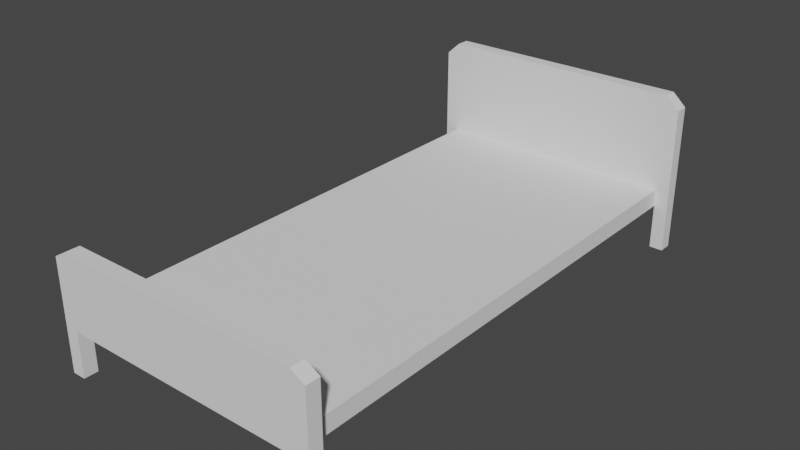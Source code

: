 # Source: KidsBed.blend  (saved by Blender 3.1.7; exported with 4.5.12 LTS)
import bpy
from mathutils import Matrix  # noqa: F401  (used for matrix-valued properties, if any)

bpy.ops.wm.read_factory_settings(use_empty=True)
scene = bpy.context.scene
scene.name = 'Scene'

# ---- collections
col_collection = bpy.data.collections.new('Collection'); scene.collection.children.link(col_collection)

# ---- world
world_world = bpy.data.worlds.new('World'); scene.world = world_world
world_world.use_nodes = True; world_world.node_tree.nodes.clear()
_N = world_world.node_tree.nodes; _L = world_world.node_tree.links
n0 = _N.new('ShaderNodeOutputWorld'); n0.name = 'World Output'; n0.location = (300, 300)
n1 = _N.new('ShaderNodeBackground'); n1.name = 'Background'; n1.location = (10, 300)
n1.inputs[0].default_value = (0.05088, 0.05088, 0.05088, 1.0)
_L.new(n1.outputs[0], n0.inputs[0])
n0.is_active_output = True
world_world.color = (0.05088, 0.05088, 0.05088)
world_world.use_sun_shadow = False
world_world.sun_shadow_jitter_overblur = 0.0

# ---- meshes
me_cube = bpy.data.meshes.new('Cube')
me_cube.from_pydata([(-0.45, -0.9, 0.1656), (-0.45, -0.9, 0.2298), (-0.45, 0.9, 0.1656), (-0.45, 0.9, 0.2298), (0.45, -0.9, 0.1656), (0.45, -0.9, 0.2298), (0.45, 0.9, 0.1656), (0.45, 0.9, 0.2298), (-0.45, -0.9517, 0.1656), (-0.45, -0.9517, 0.2298), (0.45, -0.9517, 0.2298), (0.45, -0.9517, 0.1656), (-0.45, 0.9481, 0.2298), (-0.45, 0.9481, 0.1656), (0.45, 0.9481, 0.1656), (0.45, 0.9481, 0.2298), (-0.4999, -0.9, 0.1656), (-0.4999, -0.9, 0.2298), (-0.4999, 0.9, 0.2298), (-0.4999, 0.9, 0.1656), (0.4999, 0.9, 0.2298), (0.4999, 0.9, 0.1656), (0.4999, -0.9, 0.2298), (0.4999, -0.9, 0.1656), (-0.4999, -0.9517, 0.1656), (-0.4999, -0.9517, 0.2298), (0.4999, -0.9517, 0.2298), (0.4999, -0.9517, 0.1656), (-0.4999, 0.9481, 0.2298), (-0.4999, 0.9481, 0.1656), (0.4999, 0.9481, 0.2298), (0.4999, 0.9481, 0.1656), (-0.45, 0.9, 0.59), (0.45, 0.9, 0.59), (0.45, -0.9, 0.4333), (-0.45, -0.9, 0.4333), (0.45, -0.9517, 0.4333), (-0.45, -0.9517, 0.4333), (-0.45, 0.9481, 0.59), (0.45, 0.9481, 0.59), (0.4999, -0.9, 0.4035), (0.4999, -0.9517, 0.4035), (-0.4999, -0.9517, 0.4035), (-0.4999, -0.9, 0.4035), (0.4999, 0.9, 0.5444), (0.4999, 0.9481, 0.5444), (-0.4999, 0.9481, 0.5444), (-0.4999, 0.9, 0.5444), (0.45, -0.9517, -0.001102), (0.45, -0.9, -0.001102), (-0.45, -0.9, -0.001102), (-0.45, -0.9517, -0.001102), (-0.45, 0.9481, -0.001102), (-0.45, 0.9, -0.001102), (0.45, 0.9, -0.001102), (0.45, 0.9481, -0.001102), (0.4999, -0.9517, -0.001102), (0.4999, -0.9, -0.001102), (-0.4999, -0.9, -0.001102), (-0.4999, -0.9517, -0.001102), (-0.4999, 0.9481, -0.001102), (-0.4999, 0.9, -0.001102), (0.4999, 0.9, -0.001102), (0.4999, 0.9481, -0.001102)], [], [(0, 1, 3, 2), (10, 26, 41, 36), (6, 7, 5, 4), (4, 5, 22, 23), (2, 6, 4, 0), (7, 3, 1, 5), (11, 10, 9, 8), (5, 1, 35, 34), (0, 4, 11, 8), (20, 30, 45, 44), (13, 12, 15, 14), (1, 0, 16, 17), (14, 15, 30, 31), (6, 2, 13, 14), (23, 22, 26, 27), (17, 16, 24, 25), (19, 18, 28, 29), (20, 21, 31, 30), (1, 17, 43, 35), (0, 8, 51, 50), (18, 3, 32, 47), (2, 3, 18, 19), (11, 4, 49, 48), (16, 0, 50, 58), (12, 28, 46, 38), (8, 9, 25, 24), (14, 31, 63, 55), (12, 13, 29, 28), (10, 11, 27, 26), (7, 6, 21, 20), (32, 33, 39, 38), (34, 36, 41, 40), (34, 35, 37, 36), (39, 33, 44, 45), (32, 38, 46, 47), (37, 35, 43, 42), (28, 18, 47, 46), (26, 22, 40, 41), (22, 5, 34, 40), (3, 7, 33, 32), (25, 9, 37, 42), (7, 20, 44, 33), (30, 15, 39, 45), (15, 12, 38, 39), (17, 25, 42, 43), (9, 10, 36, 37), (48, 49, 57, 56), (50, 51, 59, 58), (52, 53, 61, 60), (54, 55, 63, 62), (2, 19, 61, 53), (13, 2, 53, 52), (8, 24, 59, 51), (6, 14, 55, 54), (19, 29, 60, 61), (29, 13, 52, 60), (23, 27, 56, 57), (4, 23, 57, 49), (31, 21, 62, 63), (24, 16, 58, 59), (21, 6, 54, 62), (27, 11, 48, 56)])
_uv = me_cube.uv_layers.new(name='UVMap')
_uv.uv.foreach_set('vector', [0.375, 0.0, 0.625, 0.0, 0.625, 0.25, 0.375, 0.25, 0.625, 0.75, 0.625, 0.75, 0.625, 0.75, 0.625, 0.75, 0.375, 0.5, 0.625, 0.5, 0.625, 0.75, 0.375, 0.75, 0.375, 0.75, 0.625, 0.75, 0.625, 0.75, 0.375, 0.75, 0.125, 0.5, 0.375, 0.5, 0.375, 0.75, 0.125, 0.75, 0.625, 0.5, 0.875, 0.5, 0.875, 0.75, 0.625, 0.75, 0.375, 0.75, 0.625, 0.75, 0.625, 1.0, 0.375, 1.0, 0.625, 0.75, 0.875, 0.75, 0.875, 0.75, 0.625, 0.75, 0.125, 0.75, 0.375, 0.75, 0.375, 0.75, 0.125, 0.75, 0.625, 0.5, 0.625, 0.5, 0.625, 0.5, 0.625, 0.5, 0.375, 0.25, 0.625, 0.25, 0.625, 0.5, 0.375, 0.5, 0.625, 0.0, 0.375, 0.0, 0.375, 0.0, 0.625, 0.0, 0.375, 0.5, 0.625, 0.5, 0.625, 0.5, 0.375, 0.5, 0.375, 0.5, 0.125, 0.5, 0.125, 0.5, 0.375, 0.5, 0.375, 0.75, 0.625, 0.75, 0.625, 0.75, 0.375, 0.75, 0.625, 0.0, 0.375, 0.0, 0.375, 0.0, 0.625, 0.0, 0.375, 0.25, 0.625, 0.25, 0.625, 0.25, 0.375, 0.25, 0.625, 0.5, 0.375, 0.5, 0.375, 0.5, 0.625, 0.5, 0.625, 0.0, 0.625, 0.0, 0.625, 0.0, 0.625, 0.0, 0.125, 0.75, 0.125, 0.75, 0.125, 0.75, 0.125, 0.75, 0.625, 0.25, 0.625, 0.25, 0.625, 0.25, 0.625, 0.25, 0.375, 0.25, 0.625, 0.25, 0.625, 0.25, 0.375, 0.25, 0.375, 0.75, 0.375, 0.75, 0.375, 0.75, 0.375, 0.75, 0.375, 0.0, 0.375, 0.0, 0.375, 0.0, 0.375, 0.0, 0.625, 0.25, 0.625, 0.25, 0.625, 0.25, 0.625, 0.25, 0.375, 1.0, 0.625, 1.0, 0.625, 1.0, 0.375, 1.0, 0.375, 0.5, 0.375, 0.5, 0.375, 0.5, 0.375, 0.5, 0.625, 0.25, 0.375, 0.25, 0.375, 0.25, 0.625, 0.25, 0.625, 0.75, 0.375, 0.75, 0.375, 0.75, 0.625, 0.75, 0.625, 0.5, 0.375, 0.5, 0.375, 0.5, 0.625, 0.5, 0.875, 0.5, 0.625, 0.5, 0.625, 0.5, 0.875, 0.5, 0.625, 0.75, 0.625, 0.75, 0.625, 0.75, 0.625, 0.75, 0.625, 0.75, 0.875, 0.75, 0.875, 0.75, 0.625, 0.75, 0.625, 0.5, 0.625, 0.5, 0.625, 0.5, 0.625, 0.5, 0.875, 0.5, 0.875, 0.5, 0.875, 0.5, 0.875, 0.5, 0.875, 0.75, 0.875, 0.75, 0.875, 0.75, 0.875, 0.75, 0.625, 0.25, 0.625, 0.25, 0.625, 0.25, 0.625, 0.25, 0.625, 0.75, 0.625, 0.75, 0.625, 0.75, 0.625, 0.75, 0.625, 0.75, 0.625, 0.75, 0.625, 0.75, 0.625, 0.75, 0.875, 0.5, 0.625, 0.5, 0.625, 0.5, 0.875, 0.5, 0.625, 1.0, 0.625, 1.0, 0.625, 1.0, 0.625, 1.0, 0.625, 0.5, 0.625, 0.5, 0.625, 0.5, 0.625, 0.5, 0.625, 0.5, 0.625, 0.5, 0.625, 0.5, 0.625, 0.5, 0.625, 0.5, 0.625, 0.25, 0.625, 0.25, 0.625, 0.5, 0.625, 0.0, 0.625, 0.0, 0.625, 0.0, 0.625, 0.0, 0.625, 1.0, 0.625, 0.75, 0.625, 0.75, 0.625, 1.0, 0.375, 0.75, 0.375, 0.75, 0.375, 0.75, 0.375, 0.75, 0.125, 0.75, 0.125, 0.75, 0.125, 0.75, 0.125, 0.75, 0.125, 0.5, 0.125, 0.5, 0.125, 0.5, 0.125, 0.5, 0.375, 0.5, 0.375, 0.5, 0.375, 0.5, 0.375, 0.5, 0.375, 0.25, 0.375, 0.25, 0.375, 0.25, 0.375, 0.25, 0.125, 0.5, 0.125, 0.5, 0.125, 0.5, 0.125, 0.5, 0.375, 1.0, 0.375, 1.0, 0.375, 1.0, 0.375, 1.0, 0.375, 0.5, 0.375, 0.5, 0.375, 0.5, 0.375, 0.5, 0.375, 0.25, 0.375, 0.25, 0.375, 0.25, 0.375, 0.25, 0.375, 0.25, 0.375, 0.25, 0.375, 0.25, 0.375, 0.25, 0.375, 0.75, 0.375, 0.75, 0.375, 0.75, 0.375, 0.75, 0.375, 0.75, 0.375, 0.75, 0.375, 0.75, 0.375, 0.75, 0.375, 0.5, 0.375, 0.5, 0.375, 0.5, 0.375, 0.5, 0.375, 0.0, 0.375, 0.0, 0.375, 0.0, 0.375, 0.0, 0.375, 0.5, 0.375, 0.5, 0.375, 0.5, 0.375, 0.5, 0.375, 0.75, 0.375, 0.75, 0.375, 0.75, 0.375, 0.75])
me_cube.use_remesh_fix_poles = True
me_cube.use_remesh_preserve_attributes = False
me_cube.update()

# ---- objects
ob_frame = bpy.data.objects.new('Frame', me_cube)

# ---- transforms, parenting, visibility, modifiers, constraints
ob_frame.location = (0.0, 0.0, 0.0)

# ---- collection membership
col_collection.objects.link(ob_frame)

# ---- scene / render settings (as saved in the file)
scene.frame_start = 1; scene.frame_end = 250; scene.frame_set(1)
scene.render.engine = 'BLENDER_EEVEE_NEXT'
scene.cycles.sampling_pattern = 'TABULATED_SOBOL'
scene.cycles.use_light_tree = False
scene.view_settings.view_transform = 'Filmic'
bpy.context.view_layer.update()

# ---- added for rendering (the .blend has no active camera and no usable light): camera, sun
cam_auto = bpy.data.cameras.new('AutoCamera')
cam_auto.lens = 50.0
cam_auto.sensor_width = 36.0
cam_auto.clip_end = 1000.0
ob_auto_camera = bpy.data.objects.new('AutoCamera', cam_auto)
scene.collection.objects.link(ob_auto_camera)
ob_auto_camera.location = (2.06026, -2.47411, 1.94265)
ob_auto_camera.rotation_euler = (1.09748, -7.21219e-08, 0.694738)
scene.camera = ob_auto_camera
light_auto_sun = bpy.data.lights.new('AutoSun', 'SUN')
light_auto_sun.energy = 3.0
light_auto_sun.angle = 0.0523599
ob_auto_sun = bpy.data.objects.new('AutoSun', light_auto_sun)
scene.collection.objects.link(ob_auto_sun)
ob_auto_sun.rotation_euler = (0.872665, 0.174533, 0.523599)
bpy.context.view_layer.update()
